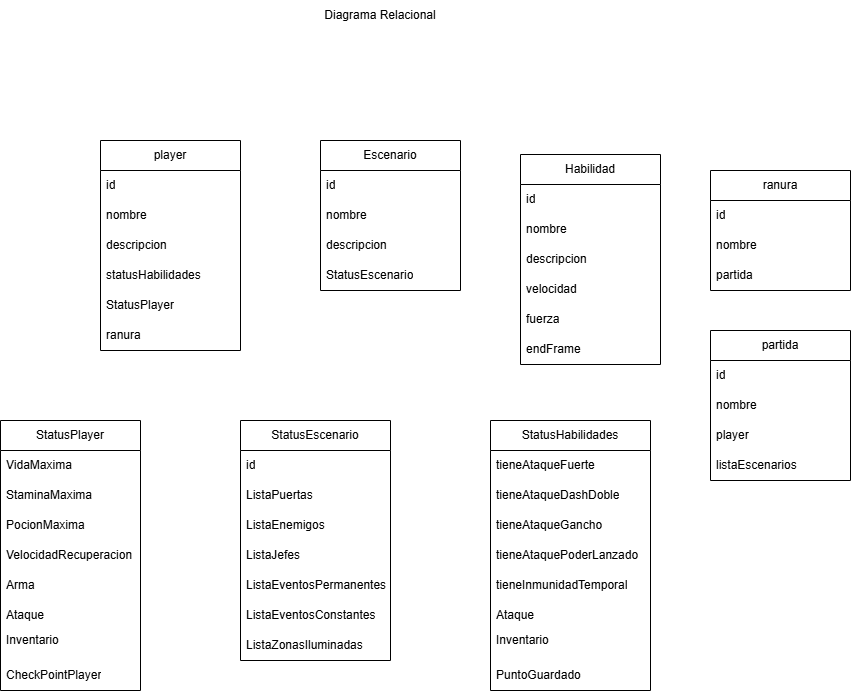

The diagram above was exported from draw.io. Its source (the exported page's mxGraphModel, read from the mxfile embedded in the PNG):
<mxGraphModel dx="1123" dy="616" grid="1" gridSize="10" guides="1" tooltips="1" connect="1" arrows="1" fold="1" page="1" pageScale="1" pageWidth="1169" pageHeight="827" math="0" shadow="0">
  <root>
    <mxCell id="0" />
    <mxCell id="1" parent="0" />
    <mxCell id="-68lgwyVRruBOnZeVHaA-1" parent="1" style="swimlane;fontStyle=0;childLayout=stackLayout;horizontal=1;startSize=30;horizontalStack=0;resizeParent=1;resizeParentMax=0;resizeLast=0;collapsible=1;marginBottom=0;whiteSpace=wrap;html=1;" value="StatusPlayer" vertex="1">
      <mxGeometry height="270" width="140" x="30" y="440" as="geometry" />
    </mxCell>
    <mxCell id="-68lgwyVRruBOnZeVHaA-2" parent="-68lgwyVRruBOnZeVHaA-1" style="text;strokeColor=none;fillColor=none;align=left;verticalAlign=middle;spacingLeft=4;spacingRight=4;overflow=hidden;points=[[0,0.5],[1,0.5]];portConstraint=eastwest;rotatable=0;whiteSpace=wrap;html=1;" value="VidaMaxima" vertex="1">
      <mxGeometry height="30" width="140" y="30" as="geometry" />
    </mxCell>
    <mxCell id="-68lgwyVRruBOnZeVHaA-26" parent="-68lgwyVRruBOnZeVHaA-1" style="text;strokeColor=none;fillColor=none;align=left;verticalAlign=middle;spacingLeft=4;spacingRight=4;overflow=hidden;points=[[0,0.5],[1,0.5]];portConstraint=eastwest;rotatable=0;whiteSpace=wrap;html=1;" value="StaminaMaxima" vertex="1">
      <mxGeometry height="30" width="140" y="60" as="geometry" />
    </mxCell>
    <mxCell id="-68lgwyVRruBOnZeVHaA-3" parent="-68lgwyVRruBOnZeVHaA-1" style="text;strokeColor=none;fillColor=none;align=left;verticalAlign=middle;spacingLeft=4;spacingRight=4;overflow=hidden;points=[[0,0.5],[1,0.5]];portConstraint=eastwest;rotatable=0;whiteSpace=wrap;html=1;" value="PocionMaxima" vertex="1">
      <mxGeometry height="30" width="140" y="90" as="geometry" />
    </mxCell>
    <mxCell id="-68lgwyVRruBOnZeVHaA-4" parent="-68lgwyVRruBOnZeVHaA-1" style="text;strokeColor=none;fillColor=none;align=left;verticalAlign=middle;spacingLeft=4;spacingRight=4;overflow=hidden;points=[[0,0.5],[1,0.5]];portConstraint=eastwest;rotatable=0;whiteSpace=wrap;html=1;" value="VelocidadRecuperacion" vertex="1">
      <mxGeometry height="30" width="140" y="120" as="geometry" />
    </mxCell>
    <mxCell id="-68lgwyVRruBOnZeVHaA-9" parent="-68lgwyVRruBOnZeVHaA-1" style="text;strokeColor=none;fillColor=none;align=left;verticalAlign=middle;spacingLeft=4;spacingRight=4;overflow=hidden;points=[[0,0.5],[1,0.5]];portConstraint=eastwest;rotatable=0;whiteSpace=wrap;html=1;" value="Arma&lt;span style=&quot;color: rgba(0, 0, 0, 0); font-family: monospace; font-size: 0px; text-wrap-mode: nowrap;&quot;&gt;%3CmxGraphModel%3E%3Croot%3E%3CmxCell%20id%3D%220%22%2F%3E%3CmxCell%20id%3D%221%22%20parent%3D%220%22%2F%3E%3CmxCell%20id%3D%222%22%20parent%3D%221%22%20style%3D%22text%3BstrokeColor%3Dnone%3BfillColor%3Dnone%3Balign%3Dleft%3BverticalAlign%3Dmiddle%3BspacingLeft%3D4%3BspacingRight%3D4%3Boverflow%3Dhidden%3Bpoints%3D%5B%5B0%2C0.5%5D%2C%5B1%2C0.5%5D%5D%3BportConstraint%3Deastwest%3Brotatable%3D0%3BwhiteSpace%3Dwrap%3Bhtml%3D1%3B%22%20value%3D%22VelocidadRecuperacion%22%20vertex%3D%221%22%3E%3CmxGeometry%20height%3D%2230%22%20width%3D%22140%22%20x%3D%22150%22%20y%3D%22170%22%20as%3D%22geometry%22%2F%3E%3C%2FmxCell%3E%3C%2Froot%3E%3C%2FmxGraphModel%3E&lt;/span&gt;" vertex="1">
      <mxGeometry height="30" width="140" y="150" as="geometry" />
    </mxCell>
    <mxCell id="-68lgwyVRruBOnZeVHaA-16" parent="-68lgwyVRruBOnZeVHaA-1" style="text;strokeColor=none;fillColor=none;align=left;verticalAlign=middle;spacingLeft=4;spacingRight=4;overflow=hidden;points=[[0,0.5],[1,0.5]];portConstraint=eastwest;rotatable=0;whiteSpace=wrap;html=1;" value="Ataque" vertex="1">
      <mxGeometry height="30" width="140" y="180" as="geometry" />
    </mxCell>
    <mxCell id="-68lgwyVRruBOnZeVHaA-35" parent="-68lgwyVRruBOnZeVHaA-1" style="text;strokeColor=none;fillColor=none;align=left;verticalAlign=middle;spacingLeft=4;spacingRight=4;overflow=hidden;points=[[0,0.5],[1,0.5]];portConstraint=eastwest;rotatable=0;whiteSpace=wrap;html=1;" value="Inventario&lt;div&gt;&lt;br&gt;&lt;/div&gt;" vertex="1">
      <mxGeometry height="30" width="140" y="210" as="geometry" />
    </mxCell>
    <mxCell id="-68lgwyVRruBOnZeVHaA-15" parent="-68lgwyVRruBOnZeVHaA-1" style="text;strokeColor=none;fillColor=none;align=left;verticalAlign=middle;spacingLeft=4;spacingRight=4;overflow=hidden;points=[[0,0.5],[1,0.5]];portConstraint=eastwest;rotatable=0;whiteSpace=wrap;html=1;" value="&lt;div&gt;CheckPointPlayer&lt;/div&gt;" vertex="1">
      <mxGeometry height="30" width="140" y="240" as="geometry" />
    </mxCell>
    <mxCell id="-68lgwyVRruBOnZeVHaA-17" parent="1" style="text;html=1;whiteSpace=wrap;strokeColor=none;fillColor=none;align=center;verticalAlign=middle;rounded=0;" value="Diagrama Relacional" vertex="1">
      <mxGeometry height="30" width="180" x="320" y="20" as="geometry" />
    </mxCell>
    <mxCell id="-68lgwyVRruBOnZeVHaA-19" parent="1" style="swimlane;fontStyle=0;childLayout=stackLayout;horizontal=1;startSize=30;horizontalStack=0;resizeParent=1;resizeParentMax=0;resizeLast=0;collapsible=1;marginBottom=0;whiteSpace=wrap;html=1;" value="StatusEscenario" vertex="1">
      <mxGeometry height="240" width="150" x="270" y="440" as="geometry" />
    </mxCell>
    <mxCell id="-68lgwyVRruBOnZeVHaA-20" parent="-68lgwyVRruBOnZeVHaA-19" style="text;strokeColor=none;fillColor=none;align=left;verticalAlign=middle;spacingLeft=4;spacingRight=4;overflow=hidden;points=[[0,0.5],[1,0.5]];portConstraint=eastwest;rotatable=0;whiteSpace=wrap;html=1;" value="id" vertex="1">
      <mxGeometry height="30" width="150" y="30" as="geometry" />
    </mxCell>
    <mxCell id="juEJ1xip8SE4YsnFT35b-10" parent="-68lgwyVRruBOnZeVHaA-19" style="text;strokeColor=none;fillColor=none;align=left;verticalAlign=middle;spacingLeft=4;spacingRight=4;overflow=hidden;points=[[0,0.5],[1,0.5]];portConstraint=eastwest;rotatable=0;whiteSpace=wrap;html=1;" value="ListaPuertas" vertex="1">
      <mxGeometry height="30" width="150" y="60" as="geometry" />
    </mxCell>
    <mxCell id="-68lgwyVRruBOnZeVHaA-21" parent="-68lgwyVRruBOnZeVHaA-19" style="text;strokeColor=none;fillColor=none;align=left;verticalAlign=middle;spacingLeft=4;spacingRight=4;overflow=hidden;points=[[0,0.5],[1,0.5]];portConstraint=eastwest;rotatable=0;whiteSpace=wrap;html=1;" value="ListaEnemigos" vertex="1">
      <mxGeometry height="30" width="150" y="90" as="geometry" />
    </mxCell>
    <mxCell id="-68lgwyVRruBOnZeVHaA-22" parent="-68lgwyVRruBOnZeVHaA-19" style="text;strokeColor=none;fillColor=none;align=left;verticalAlign=middle;spacingLeft=4;spacingRight=4;overflow=hidden;points=[[0,0.5],[1,0.5]];portConstraint=eastwest;rotatable=0;whiteSpace=wrap;html=1;" value="ListaJefes" vertex="1">
      <mxGeometry height="30" width="150" y="120" as="geometry" />
    </mxCell>
    <mxCell id="-68lgwyVRruBOnZeVHaA-23" parent="-68lgwyVRruBOnZeVHaA-19" style="text;strokeColor=none;fillColor=none;align=left;verticalAlign=middle;spacingLeft=4;spacingRight=4;overflow=hidden;points=[[0,0.5],[1,0.5]];portConstraint=eastwest;rotatable=0;whiteSpace=wrap;html=1;" value="ListaEventosPermanentes" vertex="1">
      <mxGeometry height="30" width="150" y="150" as="geometry" />
    </mxCell>
    <mxCell id="-68lgwyVRruBOnZeVHaA-24" parent="-68lgwyVRruBOnZeVHaA-19" style="text;strokeColor=none;fillColor=none;align=left;verticalAlign=middle;spacingLeft=4;spacingRight=4;overflow=hidden;points=[[0,0.5],[1,0.5]];portConstraint=eastwest;rotatable=0;whiteSpace=wrap;html=1;" value="ListaEventosConstantes" vertex="1">
      <mxGeometry height="30" width="150" y="180" as="geometry" />
    </mxCell>
    <mxCell id="-68lgwyVRruBOnZeVHaA-45" parent="-68lgwyVRruBOnZeVHaA-19" style="text;strokeColor=none;fillColor=none;align=left;verticalAlign=middle;spacingLeft=4;spacingRight=4;overflow=hidden;points=[[0,0.5],[1,0.5]];portConstraint=eastwest;rotatable=0;whiteSpace=wrap;html=1;" value="ListaZonasIluminadas" vertex="1">
      <mxGeometry height="30" width="150" y="210" as="geometry" />
    </mxCell>
    <mxCell id="-68lgwyVRruBOnZeVHaA-36" parent="1" style="swimlane;fontStyle=0;childLayout=stackLayout;horizontal=1;startSize=30;horizontalStack=0;resizeParent=1;resizeParentMax=0;resizeLast=0;collapsible=1;marginBottom=0;whiteSpace=wrap;html=1;" value="StatusHabilidades" vertex="1">
      <mxGeometry height="270" width="160" x="520" y="440" as="geometry" />
    </mxCell>
    <mxCell id="-68lgwyVRruBOnZeVHaA-37" parent="-68lgwyVRruBOnZeVHaA-36" style="text;strokeColor=none;fillColor=none;align=left;verticalAlign=middle;spacingLeft=4;spacingRight=4;overflow=hidden;points=[[0,0.5],[1,0.5]];portConstraint=eastwest;rotatable=0;whiteSpace=wrap;html=1;" value="t&lt;span style=&quot;background-color: transparent; color: light-dark(rgb(0, 0, 0), rgb(255, 255, 255));&quot;&gt;ieneAtaqueFuerte&lt;/span&gt;" vertex="1">
      <mxGeometry height="30" width="160" y="30" as="geometry" />
    </mxCell>
    <mxCell id="-68lgwyVRruBOnZeVHaA-38" parent="-68lgwyVRruBOnZeVHaA-36" style="text;strokeColor=none;fillColor=none;align=left;verticalAlign=middle;spacingLeft=4;spacingRight=4;overflow=hidden;points=[[0,0.5],[1,0.5]];portConstraint=eastwest;rotatable=0;whiteSpace=wrap;html=1;" value="tieneAtaqueDashDoble" vertex="1">
      <mxGeometry height="30" width="160" y="60" as="geometry" />
    </mxCell>
    <mxCell id="-68lgwyVRruBOnZeVHaA-39" parent="-68lgwyVRruBOnZeVHaA-36" style="text;strokeColor=none;fillColor=none;align=left;verticalAlign=middle;spacingLeft=4;spacingRight=4;overflow=hidden;points=[[0,0.5],[1,0.5]];portConstraint=eastwest;rotatable=0;whiteSpace=wrap;html=1;" value="tieneAtaqueGancho" vertex="1">
      <mxGeometry height="30" width="160" y="90" as="geometry" />
    </mxCell>
    <mxCell id="-68lgwyVRruBOnZeVHaA-40" parent="-68lgwyVRruBOnZeVHaA-36" style="text;strokeColor=none;fillColor=none;align=left;verticalAlign=middle;spacingLeft=4;spacingRight=4;overflow=hidden;points=[[0,0.5],[1,0.5]];portConstraint=eastwest;rotatable=0;whiteSpace=wrap;html=1;" value="tieneAtaquePoderLanzado" vertex="1">
      <mxGeometry height="30" width="160" y="120" as="geometry" />
    </mxCell>
    <mxCell id="-68lgwyVRruBOnZeVHaA-41" parent="-68lgwyVRruBOnZeVHaA-36" style="text;strokeColor=none;fillColor=none;align=left;verticalAlign=middle;spacingLeft=4;spacingRight=4;overflow=hidden;points=[[0,0.5],[1,0.5]];portConstraint=eastwest;rotatable=0;whiteSpace=wrap;html=1;" value="tieneInmunidadTemporal" vertex="1">
      <mxGeometry height="30" width="160" y="150" as="geometry" />
    </mxCell>
    <mxCell id="-68lgwyVRruBOnZeVHaA-42" parent="-68lgwyVRruBOnZeVHaA-36" style="text;strokeColor=none;fillColor=none;align=left;verticalAlign=middle;spacingLeft=4;spacingRight=4;overflow=hidden;points=[[0,0.5],[1,0.5]];portConstraint=eastwest;rotatable=0;whiteSpace=wrap;html=1;" value="Ataque" vertex="1">
      <mxGeometry height="30" width="160" y="180" as="geometry" />
    </mxCell>
    <mxCell id="-68lgwyVRruBOnZeVHaA-43" parent="-68lgwyVRruBOnZeVHaA-36" style="text;strokeColor=none;fillColor=none;align=left;verticalAlign=middle;spacingLeft=4;spacingRight=4;overflow=hidden;points=[[0,0.5],[1,0.5]];portConstraint=eastwest;rotatable=0;whiteSpace=wrap;html=1;" value="Inventario&lt;div&gt;&lt;br&gt;&lt;/div&gt;" vertex="1">
      <mxGeometry height="30" width="160" y="210" as="geometry" />
    </mxCell>
    <mxCell id="-68lgwyVRruBOnZeVHaA-44" parent="-68lgwyVRruBOnZeVHaA-36" style="text;strokeColor=none;fillColor=none;align=left;verticalAlign=middle;spacingLeft=4;spacingRight=4;overflow=hidden;points=[[0,0.5],[1,0.5]];portConstraint=eastwest;rotatable=0;whiteSpace=wrap;html=1;" value="&lt;div&gt;PuntoGuardado&lt;/div&gt;" vertex="1">
      <mxGeometry height="30" width="160" y="240" as="geometry" />
    </mxCell>
    <mxCell id="juEJ1xip8SE4YsnFT35b-1" parent="1" style="swimlane;fontStyle=0;childLayout=stackLayout;horizontal=1;startSize=30;horizontalStack=0;resizeParent=1;resizeParentMax=0;resizeLast=0;collapsible=1;marginBottom=0;whiteSpace=wrap;html=1;" value="player" vertex="1">
      <mxGeometry height="210" width="140" x="130" y="160" as="geometry" />
    </mxCell>
    <mxCell id="juEJ1xip8SE4YsnFT35b-2" parent="juEJ1xip8SE4YsnFT35b-1" style="text;strokeColor=none;fillColor=none;align=left;verticalAlign=middle;spacingLeft=4;spacingRight=4;overflow=hidden;points=[[0,0.5],[1,0.5]];portConstraint=eastwest;rotatable=0;whiteSpace=wrap;html=1;" value="id" vertex="1">
      <mxGeometry height="30" width="140" y="30" as="geometry" />
    </mxCell>
    <mxCell id="juEJ1xip8SE4YsnFT35b-3" parent="juEJ1xip8SE4YsnFT35b-1" style="text;strokeColor=none;fillColor=none;align=left;verticalAlign=middle;spacingLeft=4;spacingRight=4;overflow=hidden;points=[[0,0.5],[1,0.5]];portConstraint=eastwest;rotatable=0;whiteSpace=wrap;html=1;" value="nombre" vertex="1">
      <mxGeometry height="30" width="140" y="60" as="geometry" />
    </mxCell>
    <mxCell id="juEJ1xip8SE4YsnFT35b-4" parent="juEJ1xip8SE4YsnFT35b-1" style="text;strokeColor=none;fillColor=none;align=left;verticalAlign=middle;spacingLeft=4;spacingRight=4;overflow=hidden;points=[[0,0.5],[1,0.5]];portConstraint=eastwest;rotatable=0;whiteSpace=wrap;html=1;" value="descripcion" vertex="1">
      <mxGeometry height="30" width="140" y="90" as="geometry" />
    </mxCell>
    <mxCell id="juEJ1xip8SE4YsnFT35b-5" parent="juEJ1xip8SE4YsnFT35b-1" style="text;strokeColor=none;fillColor=none;align=left;verticalAlign=middle;spacingLeft=4;spacingRight=4;overflow=hidden;points=[[0,0.5],[1,0.5]];portConstraint=eastwest;rotatable=0;whiteSpace=wrap;html=1;" value="statusHabilidades" vertex="1">
      <mxGeometry height="30" width="140" y="120" as="geometry" />
    </mxCell>
    <mxCell id="juEJ1xip8SE4YsnFT35b-6" parent="juEJ1xip8SE4YsnFT35b-1" style="text;strokeColor=none;fillColor=none;align=left;verticalAlign=middle;spacingLeft=4;spacingRight=4;overflow=hidden;points=[[0,0.5],[1,0.5]];portConstraint=eastwest;rotatable=0;whiteSpace=wrap;html=1;" value="StatusPlayer" vertex="1">
      <mxGeometry height="30" width="140" y="150" as="geometry" />
    </mxCell>
    <mxCell id="juEJ1xip8SE4YsnFT35b-7" parent="juEJ1xip8SE4YsnFT35b-1" style="text;strokeColor=none;fillColor=none;align=left;verticalAlign=middle;spacingLeft=4;spacingRight=4;overflow=hidden;points=[[0,0.5],[1,0.5]];portConstraint=eastwest;rotatable=0;whiteSpace=wrap;html=1;" value="ranura" vertex="1">
      <mxGeometry height="30" width="140" y="180" as="geometry" />
    </mxCell>
    <mxCell id="juEJ1xip8SE4YsnFT35b-11" parent="1" style="swimlane;fontStyle=0;childLayout=stackLayout;horizontal=1;startSize=30;horizontalStack=0;resizeParent=1;resizeParentMax=0;resizeLast=0;collapsible=1;marginBottom=0;whiteSpace=wrap;html=1;" value="Escenario" vertex="1">
      <mxGeometry height="150" width="140" x="350" y="160" as="geometry" />
    </mxCell>
    <mxCell id="juEJ1xip8SE4YsnFT35b-12" parent="juEJ1xip8SE4YsnFT35b-11" style="text;strokeColor=none;fillColor=none;align=left;verticalAlign=middle;spacingLeft=4;spacingRight=4;overflow=hidden;points=[[0,0.5],[1,0.5]];portConstraint=eastwest;rotatable=0;whiteSpace=wrap;html=1;" value="id" vertex="1">
      <mxGeometry height="30" width="140" y="30" as="geometry" />
    </mxCell>
    <mxCell id="juEJ1xip8SE4YsnFT35b-13" parent="juEJ1xip8SE4YsnFT35b-11" style="text;strokeColor=none;fillColor=none;align=left;verticalAlign=middle;spacingLeft=4;spacingRight=4;overflow=hidden;points=[[0,0.5],[1,0.5]];portConstraint=eastwest;rotatable=0;whiteSpace=wrap;html=1;" value="nombre" vertex="1">
      <mxGeometry height="30" width="140" y="60" as="geometry" />
    </mxCell>
    <mxCell id="juEJ1xip8SE4YsnFT35b-14" parent="juEJ1xip8SE4YsnFT35b-11" style="text;strokeColor=none;fillColor=none;align=left;verticalAlign=middle;spacingLeft=4;spacingRight=4;overflow=hidden;points=[[0,0.5],[1,0.5]];portConstraint=eastwest;rotatable=0;whiteSpace=wrap;html=1;" value="descripcion" vertex="1">
      <mxGeometry height="30" width="140" y="90" as="geometry" />
    </mxCell>
    <mxCell id="juEJ1xip8SE4YsnFT35b-15" parent="juEJ1xip8SE4YsnFT35b-11" style="text;strokeColor=none;fillColor=none;align=left;verticalAlign=middle;spacingLeft=4;spacingRight=4;overflow=hidden;points=[[0,0.5],[1,0.5]];portConstraint=eastwest;rotatable=0;whiteSpace=wrap;html=1;" value="StatusEscenario" vertex="1">
      <mxGeometry height="30" width="140" y="120" as="geometry" />
    </mxCell>
    <mxCell id="juEJ1xip8SE4YsnFT35b-18" parent="1" style="swimlane;fontStyle=0;childLayout=stackLayout;horizontal=1;startSize=30;horizontalStack=0;resizeParent=1;resizeParentMax=0;resizeLast=0;collapsible=1;marginBottom=0;whiteSpace=wrap;html=1;" value="Habilidad" vertex="1">
      <mxGeometry height="210" width="140" x="550" y="174" as="geometry" />
    </mxCell>
    <mxCell id="juEJ1xip8SE4YsnFT35b-19" parent="juEJ1xip8SE4YsnFT35b-18" style="text;strokeColor=none;fillColor=none;align=left;verticalAlign=middle;spacingLeft=4;spacingRight=4;overflow=hidden;points=[[0,0.5],[1,0.5]];portConstraint=eastwest;rotatable=0;whiteSpace=wrap;html=1;" value="id" vertex="1">
      <mxGeometry height="30" width="140" y="30" as="geometry" />
    </mxCell>
    <mxCell id="juEJ1xip8SE4YsnFT35b-20" parent="juEJ1xip8SE4YsnFT35b-18" style="text;strokeColor=none;fillColor=none;align=left;verticalAlign=middle;spacingLeft=4;spacingRight=4;overflow=hidden;points=[[0,0.5],[1,0.5]];portConstraint=eastwest;rotatable=0;whiteSpace=wrap;html=1;" value="nombre" vertex="1">
      <mxGeometry height="30" width="140" y="60" as="geometry" />
    </mxCell>
    <mxCell id="juEJ1xip8SE4YsnFT35b-21" parent="juEJ1xip8SE4YsnFT35b-18" style="text;strokeColor=none;fillColor=none;align=left;verticalAlign=middle;spacingLeft=4;spacingRight=4;overflow=hidden;points=[[0,0.5],[1,0.5]];portConstraint=eastwest;rotatable=0;whiteSpace=wrap;html=1;" value="descripcion" vertex="1">
      <mxGeometry height="30" width="140" y="90" as="geometry" />
    </mxCell>
    <mxCell id="juEJ1xip8SE4YsnFT35b-23" parent="juEJ1xip8SE4YsnFT35b-18" style="text;strokeColor=none;fillColor=none;align=left;verticalAlign=middle;spacingLeft=4;spacingRight=4;overflow=hidden;points=[[0,0.5],[1,0.5]];portConstraint=eastwest;rotatable=0;whiteSpace=wrap;html=1;" value="velocidad" vertex="1">
      <mxGeometry height="30" width="140" y="120" as="geometry" />
    </mxCell>
    <mxCell id="juEJ1xip8SE4YsnFT35b-22" parent="juEJ1xip8SE4YsnFT35b-18" style="text;strokeColor=none;fillColor=none;align=left;verticalAlign=middle;spacingLeft=4;spacingRight=4;overflow=hidden;points=[[0,0.5],[1,0.5]];portConstraint=eastwest;rotatable=0;whiteSpace=wrap;html=1;" value="fuerza" vertex="1">
      <mxGeometry height="30" width="140" y="150" as="geometry" />
    </mxCell>
    <mxCell id="juEJ1xip8SE4YsnFT35b-24" parent="juEJ1xip8SE4YsnFT35b-18" style="text;strokeColor=none;fillColor=none;align=left;verticalAlign=middle;spacingLeft=4;spacingRight=4;overflow=hidden;points=[[0,0.5],[1,0.5]];portConstraint=eastwest;rotatable=0;whiteSpace=wrap;html=1;" value="endFrame" vertex="1">
      <mxGeometry height="30" width="140" y="180" as="geometry" />
    </mxCell>
    <mxCell id="juEJ1xip8SE4YsnFT35b-25" parent="1" style="swimlane;fontStyle=0;childLayout=stackLayout;horizontal=1;startSize=30;horizontalStack=0;resizeParent=1;resizeParentMax=0;resizeLast=0;collapsible=1;marginBottom=0;whiteSpace=wrap;html=1;" value="ranura" vertex="1">
      <mxGeometry height="120" width="140" x="740" y="190" as="geometry" />
    </mxCell>
    <mxCell id="juEJ1xip8SE4YsnFT35b-26" parent="juEJ1xip8SE4YsnFT35b-25" style="text;strokeColor=none;fillColor=none;align=left;verticalAlign=middle;spacingLeft=4;spacingRight=4;overflow=hidden;points=[[0,0.5],[1,0.5]];portConstraint=eastwest;rotatable=0;whiteSpace=wrap;html=1;" value="id" vertex="1">
      <mxGeometry height="30" width="140" y="30" as="geometry" />
    </mxCell>
    <mxCell id="juEJ1xip8SE4YsnFT35b-27" parent="juEJ1xip8SE4YsnFT35b-25" style="text;strokeColor=none;fillColor=none;align=left;verticalAlign=middle;spacingLeft=4;spacingRight=4;overflow=hidden;points=[[0,0.5],[1,0.5]];portConstraint=eastwest;rotatable=0;whiteSpace=wrap;html=1;" value="nombre" vertex="1">
      <mxGeometry height="30" width="140" y="60" as="geometry" />
    </mxCell>
    <mxCell id="juEJ1xip8SE4YsnFT35b-35" parent="juEJ1xip8SE4YsnFT35b-25" style="text;strokeColor=none;fillColor=none;align=left;verticalAlign=middle;spacingLeft=4;spacingRight=4;overflow=hidden;points=[[0,0.5],[1,0.5]];portConstraint=eastwest;rotatable=0;whiteSpace=wrap;html=1;" value="partida" vertex="1">
      <mxGeometry height="30" width="140" y="90" as="geometry" />
    </mxCell>
    <mxCell id="juEJ1xip8SE4YsnFT35b-32" parent="1" style="swimlane;fontStyle=0;childLayout=stackLayout;horizontal=1;startSize=30;horizontalStack=0;resizeParent=1;resizeParentMax=0;resizeLast=0;collapsible=1;marginBottom=0;whiteSpace=wrap;html=1;" value="partida" vertex="1">
      <mxGeometry height="150" width="140" x="740" y="350" as="geometry" />
    </mxCell>
    <mxCell id="juEJ1xip8SE4YsnFT35b-33" parent="juEJ1xip8SE4YsnFT35b-32" style="text;strokeColor=none;fillColor=none;align=left;verticalAlign=middle;spacingLeft=4;spacingRight=4;overflow=hidden;points=[[0,0.5],[1,0.5]];portConstraint=eastwest;rotatable=0;whiteSpace=wrap;html=1;" value="id" vertex="1">
      <mxGeometry height="30" width="140" y="30" as="geometry" />
    </mxCell>
    <mxCell id="juEJ1xip8SE4YsnFT35b-34" parent="juEJ1xip8SE4YsnFT35b-32" style="text;strokeColor=none;fillColor=none;align=left;verticalAlign=middle;spacingLeft=4;spacingRight=4;overflow=hidden;points=[[0,0.5],[1,0.5]];portConstraint=eastwest;rotatable=0;whiteSpace=wrap;html=1;" value="nombre" vertex="1">
      <mxGeometry height="30" width="140" y="60" as="geometry" />
    </mxCell>
    <mxCell id="juEJ1xip8SE4YsnFT35b-36" parent="juEJ1xip8SE4YsnFT35b-32" style="text;strokeColor=none;fillColor=none;align=left;verticalAlign=middle;spacingLeft=4;spacingRight=4;overflow=hidden;points=[[0,0.5],[1,0.5]];portConstraint=eastwest;rotatable=0;whiteSpace=wrap;html=1;" value="player" vertex="1">
      <mxGeometry height="30" width="140" y="90" as="geometry" />
    </mxCell>
    <mxCell id="juEJ1xip8SE4YsnFT35b-37" parent="juEJ1xip8SE4YsnFT35b-32" style="text;strokeColor=none;fillColor=none;align=left;verticalAlign=middle;spacingLeft=4;spacingRight=4;overflow=hidden;points=[[0,0.5],[1,0.5]];portConstraint=eastwest;rotatable=0;whiteSpace=wrap;html=1;" value="listaEscenarios" vertex="1">
      <mxGeometry height="30" width="140" y="120" as="geometry" />
    </mxCell>
  </root>
</mxGraphModel>